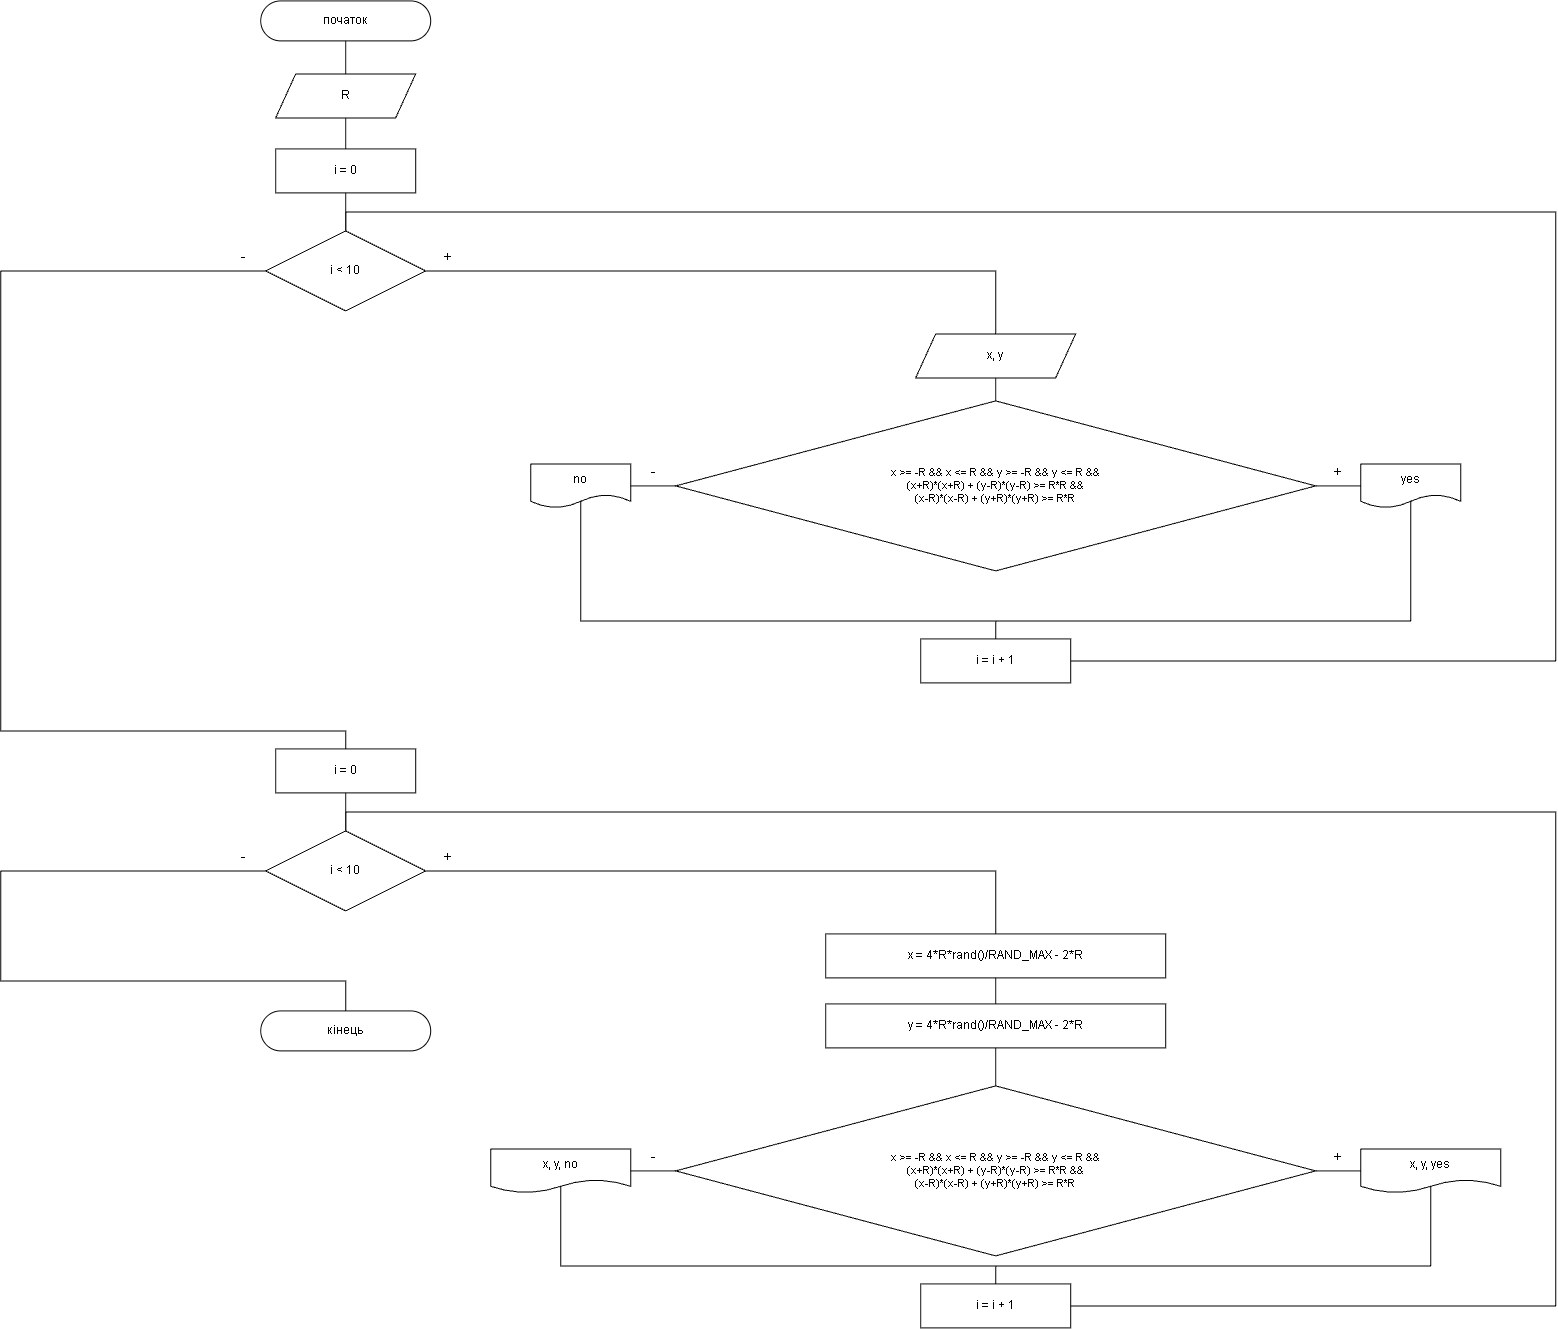

The diagram above was exported from draw.io. Its source (the exported page's mxGraphModel, read from the mxfile embedded in the PNG):
<mxGraphModel dx="1717" dy="950" grid="0" gridSize="10" guides="1" tooltips="1" connect="1" arrows="1" fold="1" page="1" pageScale="1" pageWidth="1690" pageHeight="1427" background="light-dark(#FFFFFF,#FFFFFF)" math="0" shadow="0">
  <root>
    <mxCell id="0" />
    <mxCell id="1" parent="0" />
    <mxCell id="fstart" parent="1" style="rounded=1;arcSize=50;whiteSpace=wrap;html=1;fontSize=12;strokeColor=light-dark(#000000,#000000);fillColor=light-dark(#FFFFFF,#FFFFFF);fontColor=light-dark(#000000,#000000);" value="початок" vertex="1">
      <mxGeometry height="40" width="170" x="315" y="20" as="geometry" />
    </mxCell>
    <mxCell id="finp" parent="1" style="shape=parallelogram;perimeter=parallelogramPerimeter;fixedSize=1;whiteSpace=wrap;html=1;fontSize=12;strokeColor=light-dark(#000000,#000000);fillColor=light-dark(#FFFFFF,#FFFFFF);fontColor=light-dark(#000000,#000000);" value="R" vertex="1">
      <mxGeometry height="44" width="140" x="330" y="93" as="geometry" />
    </mxCell>
    <mxCell id="fi1" parent="1" style="rounded=0;whiteSpace=wrap;html=1;fontSize=12;strokeColor=light-dark(#000000,#000000);fillColor=light-dark(#FFFFFF,#FFFFFF);fontColor=light-dark(#000000,#000000);" value="i = 0" vertex="1">
      <mxGeometry height="44" width="140" x="330" y="168" as="geometry" />
    </mxCell>
    <mxCell id="fl1" parent="1" style="rhombus;whiteSpace=wrap;html=1;fontSize=12;strokeColor=light-dark(#000000,#000000);fillColor=light-dark(#FFFFFF,#FFFFFF);fontColor=light-dark(#000000,#000000);" value="i &amp;lt; 10" vertex="1">
      <mxGeometry height="80" width="160" x="320" y="250" as="geometry" />
    </mxCell>
    <mxCell id="fp1" parent="1" style="shape=parallelogram;perimeter=parallelogramPerimeter;fixedSize=1;whiteSpace=wrap;html=1;fontSize=12;strokeColor=light-dark(#000000,#000000);fillColor=light-dark(#FFFFFF,#FFFFFF);fontColor=light-dark(#000000,#000000);" value="x, y" vertex="1">
      <mxGeometry height="44" width="160" x="970" y="353" as="geometry" />
    </mxCell>
    <mxCell id="fc1" parent="1" style="rhombus;whiteSpace=wrap;html=1;fontSize=11;strokeColor=light-dark(#000000,#000000);fillColor=light-dark(#FFFFFF,#FFFFFF);fontColor=light-dark(#000000,#000000);" value="x &amp;gt;= -R &amp;amp;&amp;amp; x &amp;lt;= R &amp;amp;&amp;amp; y &amp;gt;= -R &amp;amp;&amp;amp; y &amp;lt;= R &amp;amp;&amp;amp;&lt;br&gt;(x+R)*(x+R) + (y-R)*(y-R) &amp;gt;= R*R &amp;amp;&amp;amp;&lt;br&gt;(x-R)*(x-R) + (y+R)*(y+R) &amp;gt;= R*R" vertex="1">
      <mxGeometry height="170" width="640" x="730" y="420" as="geometry" />
    </mxCell>
    <mxCell id="fy1" parent="1" style="shape=document;boundedLbl=1;whiteSpace=wrap;html=1;fontSize=12;strokeColor=light-dark(#000000,#000000);fillColor=light-dark(#FFFFFF,#FFFFFF);fontColor=light-dark(#000000,#000000);" value="yes" vertex="1">
      <mxGeometry height="44" width="100" x="1415" y="483" as="geometry" />
    </mxCell>
    <mxCell id="fn1" parent="1" style="shape=document;boundedLbl=1;whiteSpace=wrap;html=1;fontSize=12;strokeColor=light-dark(#000000,#000000);fillColor=light-dark(#FFFFFF,#FFFFFF);fontColor=light-dark(#000000,#000000);" value="no" vertex="1">
      <mxGeometry height="44" width="100" x="585" y="483" as="geometry" />
    </mxCell>
    <mxCell id="fa1" parent="1" style="rounded=0;whiteSpace=wrap;html=1;fontSize=12;strokeColor=light-dark(#000000,#000000);fillColor=light-dark(#FFFFFF,#FFFFFF);fontColor=light-dark(#000000,#000000);" value="i = i + 1" vertex="1">
      <mxGeometry height="44" width="150" x="975" y="658" as="geometry" />
    </mxCell>
    <mxCell id="fi2" parent="1" style="rounded=0;whiteSpace=wrap;html=1;fontSize=12;strokeColor=light-dark(#000000,#000000);fillColor=light-dark(#FFFFFF,#FFFFFF);fontColor=light-dark(#000000,#000000);" value="i = 0" vertex="1">
      <mxGeometry height="44" width="140" x="330" y="768" as="geometry" />
    </mxCell>
    <mxCell id="fl2" parent="1" style="rhombus;whiteSpace=wrap;html=1;fontSize=12;strokeColor=light-dark(#000000,#000000);fillColor=light-dark(#FFFFFF,#FFFFFF);fontColor=light-dark(#000000,#000000);" value="i &amp;lt; 10" vertex="1">
      <mxGeometry height="80" width="160" x="320" y="850" as="geometry" />
    </mxCell>
    <mxCell id="fbx" parent="1" style="rounded=0;whiteSpace=wrap;html=1;fontSize=12;strokeColor=light-dark(#000000,#000000);fillColor=light-dark(#FFFFFF,#FFFFFF);fontColor=light-dark(#000000,#000000);" value="x = 4*R*rand()/RAND_MAX - 2*R" vertex="1">
      <mxGeometry height="44" width="340" x="880" y="953" as="geometry" />
    </mxCell>
    <mxCell id="fby" parent="1" style="rounded=0;whiteSpace=wrap;html=1;fontSize=12;strokeColor=light-dark(#000000,#000000);fillColor=light-dark(#FFFFFF,#FFFFFF);fontColor=light-dark(#000000,#000000);" value="y = 4*R*rand()/RAND_MAX - 2*R" vertex="1">
      <mxGeometry height="44" width="340" x="880" y="1023" as="geometry" />
    </mxCell>
    <mxCell id="fc2" parent="1" style="rhombus;whiteSpace=wrap;html=1;fontSize=11;strokeColor=light-dark(#000000,#000000);fillColor=light-dark(#FFFFFF,#FFFFFF);fontColor=light-dark(#000000,#000000);" value="x &amp;gt;= -R &amp;amp;&amp;amp; x &amp;lt;= R &amp;amp;&amp;amp; y &amp;gt;= -R &amp;amp;&amp;amp; y &amp;lt;= R &amp;amp;&amp;amp;&lt;br&gt;(x+R)*(x+R) + (y-R)*(y-R) &amp;gt;= R*R &amp;amp;&amp;amp;&lt;br&gt;(x-R)*(x-R) + (y+R)*(y+R) &amp;gt;= R*R" vertex="1">
      <mxGeometry height="170" width="640" x="730" y="1105" as="geometry" />
    </mxCell>
    <mxCell id="fy2" parent="1" style="shape=document;boundedLbl=1;whiteSpace=wrap;html=1;fontSize=12;strokeColor=light-dark(#000000,#000000);fillColor=light-dark(#FFFFFF,#FFFFFF);fontColor=light-dark(#000000,#000000);" value="x, y, yes" vertex="1">
      <mxGeometry height="44" width="140" x="1415" y="1168" as="geometry" />
    </mxCell>
    <mxCell id="fn2" parent="1" style="shape=document;boundedLbl=1;whiteSpace=wrap;html=1;fontSize=12;strokeColor=light-dark(#000000,#000000);fillColor=light-dark(#FFFFFF,#FFFFFF);fontColor=light-dark(#000000,#000000);" value="x, y, no" vertex="1">
      <mxGeometry height="44" width="140" x="545" y="1168" as="geometry" />
    </mxCell>
    <mxCell id="fa2" parent="1" style="rounded=0;whiteSpace=wrap;html=1;fontSize=12;strokeColor=light-dark(#000000,#000000);fillColor=light-dark(#FFFFFF,#FFFFFF);fontColor=light-dark(#000000,#000000);" value="i = i + 1" vertex="1">
      <mxGeometry height="44" width="150" x="975" y="1303" as="geometry" />
    </mxCell>
    <mxCell id="fend" parent="1" style="rounded=1;arcSize=50;whiteSpace=wrap;html=1;fontSize=12;strokeColor=light-dark(#000000,#000000);fillColor=light-dark(#FFFFFF,#FFFFFF);fontColor=light-dark(#000000,#000000);" value="кінець" vertex="1">
      <mxGeometry height="40" width="170" x="315" y="1030" as="geometry" />
    </mxCell>
    <mxCell id="ft0" parent="1" style="text;html=1;whiteSpace=wrap;strokeColor=none;fillColor=none;align=center;verticalAlign=middle;rounded=0;fontSize=14;fontColor=light-dark(#000000,#000000);" value="+" vertex="1">
      <mxGeometry height="20" width="30" x="487" y="266" as="geometry" />
    </mxCell>
    <mxCell id="ft1" parent="1" style="text;html=1;whiteSpace=wrap;strokeColor=none;fillColor=none;align=center;verticalAlign=middle;rounded=0;fontSize=14;fontColor=light-dark(#000000,#000000);" value="-" vertex="1">
      <mxGeometry height="20" width="30" x="283" y="266" as="geometry" />
    </mxCell>
    <mxCell id="ft2" parent="1" style="text;html=1;whiteSpace=wrap;strokeColor=none;fillColor=none;align=center;verticalAlign=middle;rounded=0;fontSize=14;fontColor=light-dark(#000000,#000000);" value="+" vertex="1">
      <mxGeometry height="20" width="30" x="1377" y="481" as="geometry" />
    </mxCell>
    <mxCell id="ft3" parent="1" style="text;html=1;whiteSpace=wrap;strokeColor=none;fillColor=none;align=center;verticalAlign=middle;rounded=0;fontSize=14;fontColor=light-dark(#000000,#000000);" value="-" vertex="1">
      <mxGeometry height="20" width="30" x="693" y="481" as="geometry" />
    </mxCell>
    <mxCell id="ft4" parent="1" style="text;html=1;whiteSpace=wrap;strokeColor=none;fillColor=none;align=center;verticalAlign=middle;rounded=0;fontSize=14;fontColor=light-dark(#000000,#000000);" value="+" vertex="1">
      <mxGeometry height="20" width="30" x="487" y="866" as="geometry" />
    </mxCell>
    <mxCell id="ft5" parent="1" style="text;html=1;whiteSpace=wrap;strokeColor=none;fillColor=none;align=center;verticalAlign=middle;rounded=0;fontSize=14;fontColor=light-dark(#000000,#000000);" value="-" vertex="1">
      <mxGeometry height="20" width="30" x="283" y="866" as="geometry" />
    </mxCell>
    <mxCell id="ft6" parent="1" style="text;html=1;whiteSpace=wrap;strokeColor=none;fillColor=none;align=center;verticalAlign=middle;rounded=0;fontSize=14;fontColor=light-dark(#000000,#000000);" value="+" vertex="1">
      <mxGeometry height="20" width="30" x="1377" y="1166" as="geometry" />
    </mxCell>
    <mxCell id="ft7" parent="1" style="text;html=1;whiteSpace=wrap;strokeColor=none;fillColor=none;align=center;verticalAlign=middle;rounded=0;fontSize=14;fontColor=light-dark(#000000,#000000);" value="-" vertex="1">
      <mxGeometry height="20" width="30" x="693" y="1166" as="geometry" />
    </mxCell>
    <mxCell id="fe0" edge="1" parent="1" source="fstart" style="edgeStyle=orthogonalEdgeStyle;rounded=0;html=1;endArrow=none;endFill=0;strokeColor=light-dark(#000000,#000000);exitX=0.5;exitY=1;exitDx=0;exitDy=0;entryX=0.5;entryY=0;entryDx=0;entryDy=0;" target="finp" value="">
      <mxGeometry relative="1" as="geometry" />
    </mxCell>
    <mxCell id="fe1" edge="1" parent="1" source="finp" style="edgeStyle=orthogonalEdgeStyle;rounded=0;html=1;endArrow=none;endFill=0;strokeColor=light-dark(#000000,#000000);exitX=0.5;exitY=1;exitDx=0;exitDy=0;entryX=0.5;entryY=0;entryDx=0;entryDy=0;" target="fi1" value="">
      <mxGeometry relative="1" as="geometry" />
    </mxCell>
    <mxCell id="fe2" edge="1" parent="1" source="fi1" style="edgeStyle=orthogonalEdgeStyle;rounded=0;html=1;endArrow=none;endFill=0;strokeColor=light-dark(#000000,#000000);exitX=0.5;exitY=1;exitDx=0;exitDy=0;entryX=0.5;entryY=0;entryDx=0;entryDy=0;" target="fl1" value="">
      <mxGeometry relative="1" as="geometry" />
    </mxCell>
    <mxCell id="fe3" edge="1" parent="1" source="fl1" style="edgeStyle=orthogonalEdgeStyle;rounded=0;html=1;endArrow=none;endFill=0;strokeColor=light-dark(#000000,#000000);exitX=1;exitY=0.5;exitDx=0;exitDy=0;entryX=0.5;entryY=0;entryDx=0;entryDy=0;" target="fp1" value="">
      <mxGeometry relative="1" as="geometry">
        <Array as="points">
          <mxPoint x="1050" y="290" />
        </Array>
      </mxGeometry>
    </mxCell>
    <mxCell id="fe4" edge="1" parent="1" source="fl1" style="edgeStyle=orthogonalEdgeStyle;rounded=0;html=1;endArrow=none;endFill=0;strokeColor=light-dark(#000000,#000000);exitX=0;exitY=0.5;exitDx=0;exitDy=0;entryX=0.5;entryY=0;entryDx=0;entryDy=0;" target="fi2" value="">
      <mxGeometry relative="1" as="geometry">
        <Array as="points">
          <mxPoint x="55" y="290" />
          <mxPoint x="55" y="750" />
          <mxPoint x="400" y="750" />
        </Array>
      </mxGeometry>
    </mxCell>
    <mxCell id="fe5" edge="1" parent="1" source="fp1" style="edgeStyle=orthogonalEdgeStyle;rounded=0;html=1;endArrow=none;endFill=0;strokeColor=light-dark(#000000,#000000);exitX=0.5;exitY=1;exitDx=0;exitDy=0;entryX=0.5;entryY=0;entryDx=0;entryDy=0;" target="fc1" value="">
      <mxGeometry relative="1" as="geometry" />
    </mxCell>
    <mxCell id="fe6" edge="1" parent="1" source="fc1" style="edgeStyle=orthogonalEdgeStyle;rounded=0;html=1;endArrow=none;endFill=0;strokeColor=light-dark(#000000,#000000);exitX=1;exitY=0.5;exitDx=0;exitDy=0;entryX=0;entryY=0.5;entryDx=0;entryDy=0;" target="fy1" value="">
      <mxGeometry relative="1" as="geometry" />
    </mxCell>
    <mxCell id="fe7" edge="1" parent="1" source="fc1" style="edgeStyle=orthogonalEdgeStyle;rounded=0;html=1;endArrow=none;endFill=0;strokeColor=light-dark(#000000,#000000);exitX=0;exitY=0.5;exitDx=0;exitDy=0;entryX=1;entryY=0.5;entryDx=0;entryDy=0;" target="fn1" value="">
      <mxGeometry relative="1" as="geometry" />
    </mxCell>
    <mxCell id="fe8" edge="1" parent="1" source="fy1" style="edgeStyle=orthogonalEdgeStyle;rounded=0;html=1;endArrow=none;endFill=0;strokeColor=light-dark(#000000,#000000);exitX=0.5;exitY=0.86;exitDx=0;exitDy=0;exitPerimeter=0;entryX=0.5;entryY=0;entryDx=0;entryDy=0;" target="fa1" value="">
      <mxGeometry relative="1" as="geometry">
        <Array as="points">
          <mxPoint x="1465" y="640" />
          <mxPoint x="1050" y="640" />
        </Array>
      </mxGeometry>
    </mxCell>
    <mxCell id="fe9" edge="1" parent="1" source="fn1" style="edgeStyle=orthogonalEdgeStyle;rounded=0;html=1;endArrow=none;endFill=0;strokeColor=light-dark(#000000,#000000);exitX=0.5;exitY=0.86;exitDx=0;exitDy=0;exitPerimeter=0;entryX=0.5;entryY=0;entryDx=0;entryDy=0;" target="fa1" value="">
      <mxGeometry relative="1" as="geometry">
        <Array as="points">
          <mxPoint x="635" y="640" />
          <mxPoint x="1050" y="640" />
        </Array>
      </mxGeometry>
    </mxCell>
    <mxCell id="fe10" edge="1" parent="1" source="fa1" style="edgeStyle=orthogonalEdgeStyle;rounded=0;html=1;endArrow=none;endFill=0;strokeColor=light-dark(#000000,#000000);exitX=1;exitY=0.5;exitDx=0;exitDy=0;entryX=0.5;entryY=0;entryDx=0;entryDy=0;" target="fl1" value="">
      <mxGeometry relative="1" as="geometry">
        <Array as="points">
          <mxPoint x="1610" y="680" />
          <mxPoint x="1610" y="231" />
          <mxPoint x="400" y="231" />
        </Array>
      </mxGeometry>
    </mxCell>
    <mxCell id="fe11" edge="1" parent="1" source="fi2" style="edgeStyle=orthogonalEdgeStyle;rounded=0;html=1;endArrow=none;endFill=0;strokeColor=light-dark(#000000,#000000);exitX=0.5;exitY=1;exitDx=0;exitDy=0;entryX=0.5;entryY=0;entryDx=0;entryDy=0;" target="fl2" value="">
      <mxGeometry relative="1" as="geometry" />
    </mxCell>
    <mxCell id="fe12" edge="1" parent="1" source="fl2" style="edgeStyle=orthogonalEdgeStyle;rounded=0;html=1;endArrow=none;endFill=0;strokeColor=light-dark(#000000,#000000);exitX=1;exitY=0.5;exitDx=0;exitDy=0;entryX=0.5;entryY=0;entryDx=0;entryDy=0;" target="fbx" value="">
      <mxGeometry relative="1" as="geometry">
        <Array as="points">
          <mxPoint x="1050" y="890" />
        </Array>
      </mxGeometry>
    </mxCell>
    <mxCell id="fe13" edge="1" parent="1" source="fl2" style="edgeStyle=orthogonalEdgeStyle;rounded=0;html=1;endArrow=none;endFill=0;strokeColor=light-dark(#000000,#000000);exitX=0;exitY=0.5;exitDx=0;exitDy=0;entryX=0.5;entryY=0;entryDx=0;entryDy=0;" target="fend" value="">
      <mxGeometry relative="1" as="geometry">
        <Array as="points">
          <mxPoint x="55" y="890" />
          <mxPoint x="55" y="1000" />
          <mxPoint x="400" y="1000" />
        </Array>
      </mxGeometry>
    </mxCell>
    <mxCell id="fe14" edge="1" parent="1" source="fbx" style="edgeStyle=orthogonalEdgeStyle;rounded=0;html=1;endArrow=none;endFill=0;strokeColor=light-dark(#000000,#000000);exitX=0.5;exitY=1;exitDx=0;exitDy=0;entryX=0.5;entryY=0;entryDx=0;entryDy=0;" target="fby" value="">
      <mxGeometry relative="1" as="geometry" />
    </mxCell>
    <mxCell id="fe15" edge="1" parent="1" source="fby" style="edgeStyle=orthogonalEdgeStyle;rounded=0;html=1;endArrow=none;endFill=0;strokeColor=light-dark(#000000,#000000);exitX=0.5;exitY=1;exitDx=0;exitDy=0;entryX=0.5;entryY=0;entryDx=0;entryDy=0;" target="fc2" value="">
      <mxGeometry relative="1" as="geometry" />
    </mxCell>
    <mxCell id="fe16" edge="1" parent="1" source="fc2" style="edgeStyle=orthogonalEdgeStyle;rounded=0;html=1;endArrow=none;endFill=0;strokeColor=light-dark(#000000,#000000);exitX=1;exitY=0.5;exitDx=0;exitDy=0;entryX=0;entryY=0.5;entryDx=0;entryDy=0;" target="fy2" value="">
      <mxGeometry relative="1" as="geometry" />
    </mxCell>
    <mxCell id="fe17" edge="1" parent="1" source="fc2" style="edgeStyle=orthogonalEdgeStyle;rounded=0;html=1;endArrow=none;endFill=0;strokeColor=light-dark(#000000,#000000);exitX=0;exitY=0.5;exitDx=0;exitDy=0;entryX=1;entryY=0.5;entryDx=0;entryDy=0;" target="fn2" value="">
      <mxGeometry relative="1" as="geometry" />
    </mxCell>
    <mxCell id="fe18" edge="1" parent="1" source="fy2" style="edgeStyle=orthogonalEdgeStyle;rounded=0;html=1;endArrow=none;endFill=0;strokeColor=light-dark(#000000,#000000);exitX=0.5;exitY=0.86;exitDx=0;exitDy=0;exitPerimeter=0;entryX=0.5;entryY=0;entryDx=0;entryDy=0;" target="fa2" value="">
      <mxGeometry relative="1" as="geometry">
        <Array as="points">
          <mxPoint x="1485" y="1285" />
          <mxPoint x="1050" y="1285" />
        </Array>
      </mxGeometry>
    </mxCell>
    <mxCell id="fe19" edge="1" parent="1" source="fn2" style="edgeStyle=orthogonalEdgeStyle;rounded=0;html=1;endArrow=none;endFill=0;strokeColor=light-dark(#000000,#000000);exitX=0.5;exitY=0.86;exitDx=0;exitDy=0;exitPerimeter=0;entryX=0.5;entryY=0;entryDx=0;entryDy=0;" target="fa2" value="">
      <mxGeometry relative="1" as="geometry">
        <Array as="points">
          <mxPoint x="615" y="1285" />
          <mxPoint x="1050" y="1285" />
        </Array>
      </mxGeometry>
    </mxCell>
    <mxCell id="fe20" edge="1" parent="1" source="fa2" style="edgeStyle=orthogonalEdgeStyle;rounded=0;html=1;endArrow=none;endFill=0;strokeColor=light-dark(#000000,#000000);exitX=1;exitY=0.5;exitDx=0;exitDy=0;entryX=0.5;entryY=0;entryDx=0;entryDy=0;" target="fl2" value="">
      <mxGeometry relative="1" as="geometry">
        <Array as="points">
          <mxPoint x="1610" y="1325" />
          <mxPoint x="1610" y="831" />
          <mxPoint x="400" y="831" />
        </Array>
      </mxGeometry>
    </mxCell>
  </root>
</mxGraphModel>